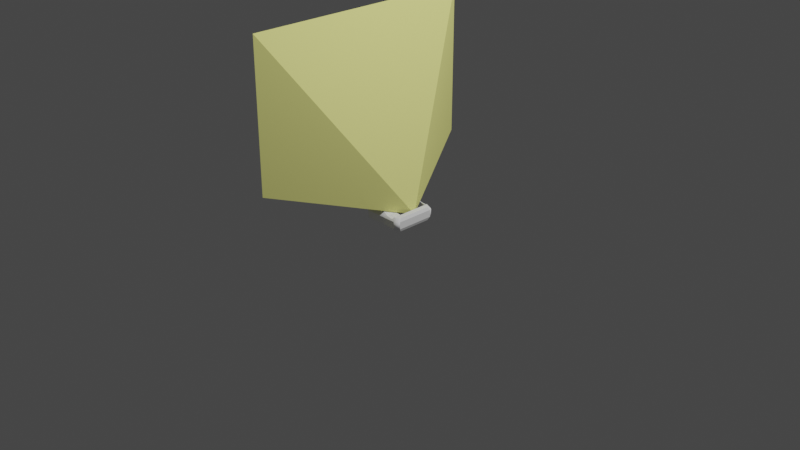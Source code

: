 # Source: projector.blend  (saved by Blender 3.3.6; exported with 4.5.12 LTS)
import bpy
from mathutils import Matrix  # noqa: F401  (used for matrix-valued properties, if any)

bpy.ops.wm.read_factory_settings(use_empty=True)
scene = bpy.context.scene
scene.name = 'Scene'

# ---- collections
col_collection = bpy.data.collections.new('Collection'); scene.collection.children.link(col_collection)

# ---- materials (node trees are filled in below, after node groups)
mat_x = bpy.data.materials.new('*')
mat_x.diffuse_color = (1.0, 1.0, 0.325, 0.1)
mat_color_m00 = bpy.data.materials.new('[Color M00]')
mat_color_m00.diffuse_color = (1.0, 1.0, 1.0, 1.0)
mat_color_m06 = bpy.data.materials.new('[Color M06]')
mat_color_m06.diffuse_color = (0.09152, 0.09152, 0.09152, 1.0)
mat_color_m03 = bpy.data.materials.new('[Color M03]')
mat_color_m03.diffuse_color = (0.4098, 0.4098, 0.4098, 1.0)
mat_material = bpy.data.materials.new('Material')
mat_material.alpha_threshold = 0.0
mat_material.roughness = 0.5
mat_material.line_color = (0.0, 0.0, 0.0, 1.0)

# ---- material node trees
mat_material.use_nodes = True; mat_material.node_tree.nodes.clear()
_N = mat_material.node_tree.nodes; _L = mat_material.node_tree.links
n0 = _N.new('ShaderNodeOutputMaterial'); n0.name = 'Material Output'; n0.location = (300, 300)
n1 = _N.new('ShaderNodeBsdfPrincipled'); n1.name = 'Principled BSDF'; n1.location = (10, 300)
n1.distribution = 'GGX'
n1.subsurface_method = 'RANDOM_WALK_SKIN'
n1.inputs[3].default_value = 1.45
n1.inputs[27].default_value = (0.0, 0.0, 0.0, 1.0)
n1.inputs[28].default_value = 1.0
_L.new(n1.outputs[0], n0.inputs[0])
n0.is_active_output = True

# ---- world
world_world = bpy.data.worlds.new('World'); scene.world = world_world
world_world.use_nodes = True; world_world.node_tree.nodes.clear()
_N = world_world.node_tree.nodes; _L = world_world.node_tree.links
n0 = _N.new('ShaderNodeOutputWorld'); n0.name = 'World Output'; n0.location = (300, 300)
n1 = _N.new('ShaderNodeBackground'); n1.name = 'Background'; n1.location = (10, 300)
n1.inputs[0].default_value = (0.05088, 0.05088, 0.05088, 1.0)
_L.new(n1.outputs[0], n0.inputs[0])
n0.is_active_output = True
world_world.color = (0.05088, 0.05088, 0.05088)
world_world.use_sun_shadow = False
world_world.sun_shadow_jitter_overblur = 0.0

# ---- cameras
cam_camera = bpy.data.cameras.new('Camera')
cam_camera.clip_end = 100.0
cam_camera.ortho_scale = 7.314

# ---- lights
light_light = bpy.data.lights.new('Light', 'POINT')
light_light.transmission_factor = 0.0
light_light.energy = 1000.0
light_light.shadow_soft_size = 0.1
light_light.shadow_maximum_resolution = 0.006
light_light.use_absolute_resolution = True

# ---- meshes
me_g___555564 = bpy.data.meshes.new('G-__555564')
me_g___555564.from_pydata([(0.0, 2.59, 1.89), (0.0, 0.0, 0.27), (0.0, 0.0, 1.89), (0.0, 2.59, 0.27), (0.756, 1.295, -0.069)], [], [(0, 1, 2), (1, 0, 3), (4, 1, 3), (0, 4, 3), (4, 2, 1), (0, 2, 4)])
me_g___555564.materials.append(mat_x)
me_g___555564.update()
me_g___555573 = bpy.data.meshes.new('G-__555573')
me_g___555573.from_pydata([(0.4366, 0.4592, 0.035), (0.437, 0.454, 0.112), (0.437, 0.454, 0.035), (0.4366, 0.4592, 0.112), (0.4353, 0.4644, 0.035), (0.4353, 0.4644, 0.112), (0.4332, 0.4693, 0.035), (0.4332, 0.4693, 0.112), (0.4303, 0.474, 0.035), (0.4303, 0.474, 0.112), (0.4267, 0.4784, 0.035), (0.4267, 0.4784, 0.112), (0.4224, 0.4823, 0.112), (0.4224, 0.4823, 0.035), (0.4174, 0.4857, 0.112), (0.4174, 0.4857, 0.035), (0.412, 0.4886, 0.112), (0.412, 0.4886, 0.035), (0.4061, 0.491, 0.112), (0.4061, 0.491, 0.035), (0.3999, 0.4926, 0.112), (0.3999, 0.4926, 0.035), (0.3935, 0.4937, 0.112), (0.3935, 0.4937, 0.035), (0.387, 0.494, 0.112), (0.387, 0.494, 0.035), (0.025, 0.494, 0.112), (0.025, 0.494, 0.035), (0.02174, 0.4938, 0.112), (0.02174, 0.4938, 0.035), (0.01853, 0.4931, 0.112), (0.01853, 0.4931, 0.035), (0.01543, 0.4921, 0.112), (0.01543, 0.4921, 0.035), (0.0125, 0.4907, 0.112), (0.0125, 0.4907, 0.035), (0.009781, 0.4888, 0.112), (0.009781, 0.4888, 0.035), (0.007322, 0.4867, 0.112), (0.007322, 0.4867, 0.035), (0.005166, 0.4842, 0.035), (0.005166, 0.4842, 0.112), (0.003349, 0.4815, 0.035), (0.003349, 0.4815, 0.112), (0.001903, 0.4786, 0.035), (0.001903, 0.4786, 0.112), (0.0008519, 0.4755, 0.035), (0.0008519, 0.4755, 0.112), (0.0002139, 0.4723, 0.035), (0.0002139, 0.4723, 0.112), (0.0, 0.469, 0.035), (0.0, 0.469, 0.112), (0.4197, 0.4369, 0.1437), (0.4201, 0.4322, 0.1436), (0.4185, 0.4415, 0.1438), (0.4166, 0.4459, 0.1441), (0.4139, 0.4501, 0.1444), (0.4105, 0.454, 0.1449), (0.4064, 0.4575, 0.1454), (0.4018, 0.4606, 0.146), (0.3968, 0.4632, 0.1467), (0.3913, 0.4653, 0.1474), (0.3855, 0.4668, 0.1482), (0.3795, 0.4677, 0.149), (0.381, 0.4675, 0.1488), (0.3734, 0.468, 0.1498), (0.03357, 0.468, 0.172), (0.03049, 0.4678, 0.172), (0.02747, 0.4672, 0.172), (0.02455, 0.4663, 0.172), (0.02178, 0.465, 0.172), (0.01922, 0.4634, 0.172), (0.0169, 0.4614, 0.172), (0.01487, 0.4592, 0.172), (0.01316, 0.4568, 0.172), (0.01179, 0.4542, 0.172), (0.0108, 0.4514, 0.172), (0.0102, 0.4486, 0.172), (0.01, 0.4456, 0.172), (0.0102, 0.4486, 0.0), (0.01, 0.4456, 0.0), (0.01179, 0.4542, 0.0), (0.0108, 0.4514, 0.0), (0.01316, 0.4568, 0.0), (0.01487, 0.4592, 0.0), (0.0169, 0.4614, 0.0), (0.01922, 0.4634, 0.0), (0.02178, 0.465, 0.0), (0.02455, 0.4663, 0.0), (0.02747, 0.4672, 0.0), (0.03049, 0.4678, 0.0), (0.03357, 0.468, 0.0), (0.381, 0.4677, 0.0), (0.3749, 0.468, 0.0), (0.3871, 0.4668, 0.0), (0.3929, 0.4653, 0.0), (0.3984, 0.4632, 0.0), (0.4036, 0.4606, 0.0), (0.4082, 0.4575, 0.0), (0.4123, 0.454, 0.0), (0.4157, 0.4501, 0.0), (0.4184, 0.4459, 0.0), (0.4204, 0.4415, 0.0), (0.4216, 0.4369, 0.0), (0.422, 0.4322, 0.0), (0.437, 0.04, 0.112), (0.437, 0.04, 0.035), (0.4366, 0.03478, 0.112), (0.4366, 0.03478, 0.035), (0.4353, 0.02965, 0.112), (0.4353, 0.02965, 0.035), (0.4332, 0.02469, 0.112), (0.4332, 0.02469, 0.035), (0.4303, 0.02, 0.112), (0.4303, 0.02, 0.035), (0.4267, 0.01565, 0.112), (0.4267, 0.01565, 0.035), (0.4224, 0.01172, 0.035), (0.4224, 0.01172, 0.112), (0.4174, 0.008266, 0.035), (0.4174, 0.008266, 0.112), (0.412, 0.005359, 0.035), (0.412, 0.005359, 0.112), (0.4061, 0.003045, 0.035), (0.4061, 0.003045, 0.112), (0.3999, 0.001363, 0.035), (0.3999, 0.001363, 0.112), (0.3935, 0.0003422, 0.035), (0.3935, 0.0003422, 0.112), (0.387, 0.0, 0.035), (0.387, 0.0, 0.112), (0.025, 0.0, 0.035), (0.025, 0.0, 0.112), (0.02174, 0.0002139, 0.035), (0.02174, 0.0002139, 0.112), (0.01853, 0.0008519, 0.035), (0.01853, 0.0008519, 0.112), (0.01543, 0.001903, 0.035), (0.01543, 0.001903, 0.112), (0.0125, 0.003349, 0.035), (0.0125, 0.003349, 0.112), (0.009781, 0.005166, 0.035), (0.009781, 0.005166, 0.112), (0.007322, 0.007322, 0.035), (0.007322, 0.007322, 0.112), (0.005166, 0.009781, 0.112), (0.005166, 0.009781, 0.035), (0.003349, 0.0125, 0.112), (0.003349, 0.0125, 0.035), (0.001903, 0.01543, 0.112), (0.001903, 0.01543, 0.035), (0.0008519, 0.01853, 0.112), (0.0008519, 0.01853, 0.035), (0.0002139, 0.02174, 0.112), (0.0002139, 0.02174, 0.035), (0.0, 0.025, 0.112), (0.0, 0.025, 0.035), (0.01, 0.04837, 0.0), (0.0102, 0.04545, 0.0), (0.0108, 0.04258, 0.0), (0.01179, 0.03981, 0.0), (0.01316, 0.03718, 0.0), (0.01487, 0.03475, 0.0), (0.0169, 0.03255, 0.0), (0.01922, 0.03062, 0.0), (0.02178, 0.029, 0.0), (0.02455, 0.0277, 0.0), (0.02747, 0.02676, 0.0), (0.03049, 0.02619, 0.0), (0.03357, 0.026, 0.0), (0.3749, 0.026, 0.0), (0.381, 0.02631, 0.0), (0.3871, 0.02722, 0.0), (0.3929, 0.02872, 0.0), (0.3984, 0.03079, 0.0), (0.4036, 0.0334, 0.0), (0.4082, 0.03648, 0.0), (0.4123, 0.04, 0.0), (0.4157, 0.04389, 0.0), (0.4184, 0.04809, 0.0), (0.4204, 0.05253, 0.0), (0.4216, 0.05712, 0.0), (0.422, 0.06179, 0.0), (0.4197, 0.05712, 0.1437), (0.4201, 0.06179, 0.1436), (0.4185, 0.05253, 0.1438), (0.4166, 0.04809, 0.1441), (0.4139, 0.04389, 0.1444), (0.4105, 0.04, 0.1449), (0.4064, 0.03648, 0.1454), (0.4018, 0.0334, 0.146), (0.3968, 0.03079, 0.1467), (0.3913, 0.02872, 0.1474), (0.3855, 0.02722, 0.1482), (0.3795, 0.02631, 0.149), (0.3734, 0.026, 0.1498), (0.03357, 0.026, 0.172), (0.03049, 0.02619, 0.172), (0.02747, 0.02676, 0.172), (0.02455, 0.0277, 0.172), (0.02178, 0.029, 0.172), (0.01922, 0.03062, 0.172), (0.0169, 0.03255, 0.172), (0.01487, 0.03475, 0.172), (0.01316, 0.03718, 0.172), (0.01179, 0.03981, 0.172), (0.0108, 0.04258, 0.172), (0.0102, 0.04545, 0.172), (0.01, 0.04837, 0.172), (0.206, 0.026, 0.172), (0.206, 0.468, 0.172), (0.206, 0.131, 0.172), (0.349, 0.007583, 0.1295), (0.283, 0.01105, 0.1375), (0.3734, 0.131, 0.1498), (0.3734, 0.458, 0.1498), (0.349, 0.4864, 0.1295), (0.283, 0.483, 0.1375), (0.283, 0.131, 0.1375), (0.349, 0.4754, 0.1295), (0.283, 0.4754, 0.1375), (0.349, 0.131, 0.1295), (0.349, 0.008999, 0.1295), (0.2693, 0.146, 0.1436), (0.3322, 0.229, 0.1155), (0.2693, 0.2332, 0.1436), (0.2695, 0.144, 0.1436), (0.2698, 0.1421, 0.1434), (0.2704, 0.1403, 0.1432), (0.2712, 0.1385, 0.1428), (0.2722, 0.1369, 0.1424), (0.2733, 0.1354, 0.1418), (0.2747, 0.1341, 0.1412), (0.2762, 0.133, 0.1406), (0.2778, 0.1321, 0.1398), (0.2795, 0.1315, 0.1391), (0.2812, 0.1311, 0.1383), (0.3322, 0.145, 0.1155), (0.3322, 0.3413, 0.1155), (0.2693, 0.3371, 0.1436), (0.2241, 0.2493, 0.1639), (0.224, 0.319, 0.1639), (0.224, 0.2513, 0.1639), (0.2241, 0.321, 0.1639), (0.2245, 0.2473, 0.1637), (0.2245, 0.323, 0.1637), (0.225, 0.2454, 0.1635), (0.225, 0.3249, 0.1635), (0.2258, 0.2436, 0.1631), (0.2258, 0.3267, 0.1631), (0.2268, 0.2419, 0.1627), (0.2268, 0.3284, 0.1627), (0.228, 0.2403, 0.1622), (0.228, 0.3299, 0.1622), (0.2293, 0.239, 0.1616), (0.2293, 0.3313, 0.1616), (0.2308, 0.2378, 0.1609), (0.2308, 0.3325, 0.1609), (0.2324, 0.2368, 0.1602), (0.2324, 0.3334, 0.1602), (0.2341, 0.2361, 0.1594), (0.2341, 0.3342, 0.1594), (0.2358, 0.2356, 0.1586), (0.2358, 0.3347, 0.1586), (0.2377, 0.2354, 0.1578), (0.2377, 0.3349, 0.1578), (0.2693, 0.4604, 0.1436), (0.2695, 0.4623, 0.1436), (0.2698, 0.4643, 0.1434), (0.2704, 0.4661, 0.1432), (0.2712, 0.4679, 0.1428), (0.2722, 0.4695, 0.1424), (0.2733, 0.471, 0.1418), (0.2747, 0.4723, 0.1412), (0.2762, 0.4734, 0.1406), (0.2778, 0.4742, 0.1398), (0.2795, 0.4749, 0.1391), (0.2812, 0.4753, 0.1383), (0.3322, 0.4704, 0.1155), (0.3347, 0.2369, 0.1176), (0.27, 0.3296, 0.1466), (0.27, 0.2407, 0.1466), (0.3347, 0.3334, 0.1176), (0.233, 0.2527, 0.1632), (0.2326, 0.2544, 0.1634), (0.2325, 0.2561, 0.1634), (0.2342, 0.2495, 0.1626), (0.2335, 0.2511, 0.163), (0.2326, 0.3159, 0.1634), (0.2325, 0.3142, 0.1634), (0.233, 0.3176, 0.1632), (0.2335, 0.3192, 0.163), (0.2351, 0.2481, 0.1622), (0.2362, 0.2467, 0.1617), (0.2375, 0.2456, 0.1612), (0.2388, 0.2445, 0.1606), (0.2403, 0.2437, 0.1599), (0.2419, 0.2431, 0.1592), (0.2436, 0.2427, 0.1584), (0.2453, 0.2424, 0.1577), (0.2453, 0.3278, 0.1577), (0.2436, 0.3276, 0.1584), (0.2419, 0.3272, 0.1592), (0.2388, 0.3257, 0.1606), (0.2375, 0.3247, 0.1612), (0.2403, 0.3266, 0.1599), (0.2362, 0.3235, 0.1617), (0.2351, 0.3222, 0.1622), (0.2342, 0.3208, 0.1626), (0.367, 0.309, 0.1445), (0.367, 0.259, 0.1445)], [], [(0, 1, 2), (1, 0, 3), (0, 4, 3), (3, 4, 5), (6, 5, 4), (5, 6, 7), (8, 7, 6), (7, 8, 9), (10, 9, 8), (9, 10, 11), (12, 10, 13), (10, 12, 11), (14, 13, 15), (13, 14, 12), (16, 15, 17), (15, 16, 14), (18, 17, 19), (17, 18, 16), (20, 19, 21), (19, 20, 18), (22, 21, 23), (21, 22, 20), (24, 23, 25), (23, 24, 22), (26, 25, 27), (25, 26, 24), (28, 27, 29), (27, 28, 26), (30, 29, 31), (29, 30, 28), (32, 31, 33), (31, 32, 30), (34, 33, 35), (33, 34, 32), (36, 35, 37), (35, 36, 34), (38, 37, 39), (37, 38, 36), (38, 40, 41), (40, 38, 39), (41, 42, 43), (42, 41, 40), (43, 44, 45), (44, 43, 42), (45, 46, 47), (46, 45, 44), (47, 48, 49), (48, 47, 46), (49, 50, 51), (50, 49, 48), (3, 52, 1), (1, 52, 53), (5, 54, 3), (3, 54, 52), (7, 55, 5), (5, 55, 54), (9, 56, 7), (7, 56, 55), (9, 11, 57), (9, 57, 56), (11, 12, 57), (12, 58, 57), (12, 14, 58), (14, 59, 58), (59, 14, 16), (16, 60, 59), (60, 16, 18), (61, 60, 18), (61, 18, 20), (62, 61, 20), (62, 20, 22), (63, 62, 22), (62, 63, 64), (63, 22, 24), (65, 63, 24), (66, 26, 28), (66, 28, 67), (67, 28, 30), (67, 30, 68), (68, 30, 32), (68, 32, 69), (69, 32, 34), (69, 34, 70), (70, 34, 36), (70, 36, 71), (71, 36, 38), (71, 38, 72), (38, 73, 72), (38, 41, 73), (41, 74, 73), (41, 43, 74), (43, 75, 74), (43, 45, 75), (45, 76, 75), (45, 47, 76), (47, 77, 76), (47, 49, 77), (49, 78, 77), (49, 51, 78), (48, 79, 50), (50, 79, 80), (44, 81, 46), (46, 81, 82), (42, 83, 44), (44, 83, 81), (40, 84, 42), (42, 84, 83), (39, 85, 40), (40, 85, 84), (37, 86, 85), (37, 85, 39), (35, 87, 86), (35, 86, 37), (33, 88, 87), (33, 87, 35), (31, 89, 88), (31, 88, 33), (29, 90, 89), (29, 89, 31), (27, 91, 90), (27, 90, 29), (23, 92, 93), (23, 93, 25), (21, 94, 92), (21, 92, 23), (19, 95, 94), (19, 94, 21), (17, 96, 95), (17, 95, 19), (15, 97, 96), (15, 96, 17), (13, 98, 97), (13, 97, 15), (10, 99, 98), (10, 98, 13), (10, 100, 99), (10, 8, 100), (8, 101, 100), (8, 6, 101), (6, 102, 101), (6, 4, 102), (4, 103, 102), (4, 0, 103), (0, 104, 103), (0, 2, 104), (46, 82, 48), (48, 82, 79), (27, 93, 91), (93, 27, 25), (2, 105, 106), (105, 2, 1), (106, 107, 108), (107, 106, 105), (108, 109, 110), (109, 108, 107), (110, 111, 112), (111, 110, 109), (112, 113, 114), (113, 112, 111), (114, 115, 116), (115, 114, 113), (115, 117, 116), (117, 115, 118), (118, 119, 117), (119, 118, 120), (120, 121, 119), (121, 120, 122), (122, 123, 121), (123, 122, 124), (124, 125, 123), (125, 124, 126), (126, 127, 125), (127, 126, 128), (128, 129, 127), (129, 128, 130), (130, 131, 129), (131, 130, 132), (132, 133, 131), (133, 132, 134), (134, 135, 133), (135, 134, 136), (136, 137, 135), (137, 136, 138), (138, 139, 137), (139, 138, 140), (140, 141, 139), (141, 140, 142), (142, 143, 141), (143, 142, 144), (145, 143, 144), (143, 145, 146), (147, 146, 145), (146, 147, 148), (149, 148, 147), (148, 149, 150), (151, 150, 149), (150, 151, 152), (153, 152, 151), (152, 153, 154), (155, 154, 153), (154, 155, 156), (79, 157, 80), (157, 79, 158), (158, 79, 82), (158, 82, 159), (159, 82, 81), (159, 81, 160), (160, 81, 83), (160, 83, 161), (161, 83, 84), (161, 84, 162), (162, 84, 85), (162, 85, 163), (163, 85, 86), (163, 86, 164), (164, 86, 87), (164, 87, 165), (165, 87, 88), (165, 88, 166), (166, 88, 89), (166, 89, 167), (167, 89, 90), (167, 90, 168), (168, 90, 91), (168, 91, 169), (169, 91, 93), (169, 93, 170), (170, 93, 92), (170, 92, 171), (171, 92, 94), (171, 94, 172), (172, 94, 95), (172, 95, 173), (173, 95, 96), (173, 96, 174), (174, 96, 97), (174, 97, 175), (175, 97, 98), (175, 98, 176), (176, 98, 99), (176, 99, 177), (177, 99, 100), (177, 100, 178), (178, 100, 101), (178, 101, 179), (179, 101, 102), (179, 102, 180), (180, 102, 103), (180, 103, 181), (181, 103, 104), (181, 104, 182), (183, 107, 105), (184, 183, 105), (185, 109, 107), (183, 185, 107), (186, 111, 109), (185, 186, 109), (187, 113, 111), (186, 187, 111), (113, 188, 115), (113, 187, 188), (115, 188, 118), (118, 188, 189), (118, 189, 120), (120, 189, 190), (190, 122, 120), (122, 190, 191), (191, 124, 122), (192, 124, 191), (192, 126, 124), (193, 126, 192), (193, 128, 126), (194, 128, 193), (194, 130, 128), (195, 130, 194), (196, 134, 132), (197, 134, 196), (197, 136, 134), (198, 136, 197), (198, 138, 136), (199, 138, 198), (199, 140, 138), (200, 140, 199), (200, 142, 140), (201, 142, 200), (201, 144, 142), (202, 144, 201), (203, 144, 202), (203, 145, 144), (204, 145, 203), (204, 147, 145), (205, 147, 204), (205, 149, 147), (206, 149, 205), (206, 151, 149), (207, 151, 206), (207, 153, 151), (208, 153, 207), (208, 155, 153), (158, 154, 156), (157, 158, 156), (160, 150, 152), (159, 160, 152), (161, 148, 150), (160, 161, 150), (162, 146, 148), (161, 162, 148), (163, 143, 146), (162, 163, 146), (141, 163, 164), (143, 163, 141), (139, 164, 165), (141, 164, 139), (137, 165, 166), (139, 165, 137), (135, 166, 167), (137, 166, 135), (133, 167, 168), (135, 167, 133), (131, 168, 169), (133, 168, 131), (127, 170, 171), (129, 170, 127), (125, 171, 172), (127, 171, 125), (123, 172, 173), (125, 172, 123), (121, 173, 174), (123, 173, 121), (119, 174, 175), (121, 174, 119), (117, 175, 176), (119, 175, 117), (116, 176, 177), (116, 117, 176), (116, 177, 178), (178, 114, 116), (179, 114, 178), (179, 112, 114), (180, 112, 179), (180, 110, 112), (181, 110, 180), (181, 108, 110), (182, 108, 181), (182, 106, 108), (159, 152, 154), (158, 159, 154), (182, 2, 106), (2, 182, 104), (129, 169, 170), (169, 129, 131), (208, 51, 155), (51, 208, 78), (153, 51, 155), (51, 153, 49), (49, 153, 151), (49, 151, 47), (47, 151, 149), (47, 149, 45), (45, 149, 147), (45, 147, 43), (43, 147, 145), (43, 145, 41), (41, 145, 144), (41, 144, 38), (38, 144, 142), (38, 142, 36), (36, 142, 140), (36, 140, 34), (34, 140, 138), (34, 138, 32), (32, 138, 136), (32, 136, 30), (30, 136, 134), (30, 134, 28), (28, 134, 132), (28, 132, 26), (26, 132, 130), (26, 130, 24), (24, 130, 128), (24, 128, 22), (22, 128, 126), (22, 126, 20), (20, 126, 124), (20, 124, 18), (18, 124, 122), (18, 122, 16), (16, 122, 120), (16, 120, 14), (14, 120, 118), (14, 118, 12), (12, 118, 115), (12, 115, 11), (11, 115, 113), (11, 113, 9), (9, 113, 111), (9, 111, 7), (7, 111, 109), (7, 109, 5), (5, 109, 107), (5, 107, 3), (3, 107, 105), (3, 105, 1), (1, 184, 105), (184, 1, 53), (207, 78, 208), (78, 207, 77), (77, 207, 206), (77, 206, 76), (76, 206, 205), (76, 205, 75), (75, 205, 204), (75, 204, 74), (74, 204, 203), (74, 203, 73), (73, 203, 202), (73, 202, 72), (72, 202, 201), (72, 201, 71), (71, 201, 200), (71, 200, 70), (70, 200, 199), (70, 199, 69), (69, 199, 198), (69, 198, 68), (68, 198, 197), (68, 197, 67), (67, 197, 196), (67, 196, 66), (66, 196, 209), (66, 209, 210), (210, 209, 211), (212, 132, 130), (132, 212, 213), (132, 213, 196), (196, 213, 209), (195, 212, 130), (194, 214, 195), (214, 65, 215), (65, 214, 63), (63, 214, 194), (63, 194, 193), (63, 193, 64), (64, 193, 62), (62, 193, 192), (62, 192, 61), (61, 192, 191), (61, 191, 60), (60, 191, 190), (60, 190, 59), (59, 190, 189), (59, 189, 58), (58, 189, 188), (58, 188, 57), (57, 188, 187), (57, 187, 56), (56, 187, 186), (56, 186, 55), (55, 186, 185), (55, 185, 54), (54, 185, 183), (54, 183, 52), (52, 183, 184), (52, 184, 53), (65, 24, 216), (66, 24, 26), (24, 66, 217), (24, 217, 216), (217, 66, 210), (48, 156, 50), (156, 48, 154), (154, 48, 46), (154, 46, 152), (152, 46, 44), (152, 44, 150), (150, 44, 42), (150, 42, 148), (148, 42, 40), (148, 40, 146), (146, 40, 39), (146, 39, 143), (143, 39, 37), (143, 37, 141), (141, 37, 35), (141, 35, 139), (139, 35, 33), (139, 33, 137), (137, 33, 31), (137, 31, 135), (135, 31, 29), (135, 29, 133), (133, 29, 27), (133, 27, 131), (131, 27, 25), (131, 25, 129), (129, 25, 23), (129, 23, 127), (127, 23, 21), (127, 21, 125), (125, 21, 19), (125, 19, 123), (123, 19, 17), (123, 17, 121), (121, 17, 15), (121, 15, 119), (119, 15, 13), (119, 13, 117), (117, 13, 10), (117, 10, 116), (116, 10, 8), (116, 8, 114), (114, 8, 6), (114, 6, 112), (112, 6, 4), (112, 4, 110), (0, 110, 4), (110, 0, 108), (108, 0, 2), (108, 2, 106), (51, 156, 155), (156, 51, 50), (50, 157, 156), (157, 50, 80), (213, 211, 209), (211, 213, 218), (219, 217, 220), (217, 219, 216), (212, 218, 213), (218, 212, 221), (221, 212, 222), (223, 224, 225), (224, 223, 226), (224, 226, 227), (224, 227, 228), (224, 228, 229), (224, 229, 230), (224, 230, 231), (224, 231, 232), (224, 232, 233), (224, 233, 234), (224, 234, 235), (224, 235, 236), (224, 236, 218), (224, 218, 237), (215, 216, 219), (216, 215, 65), (225, 238, 239), (238, 225, 224), (240, 241, 242), (241, 240, 243), (243, 240, 244), (243, 244, 245), (245, 244, 246), (245, 246, 247), (247, 246, 248), (247, 248, 249), (249, 248, 250), (249, 250, 251), (251, 250, 252), (251, 252, 253), (253, 252, 254), (253, 254, 255), (255, 254, 256), (255, 256, 257), (257, 256, 258), (257, 258, 259), (259, 258, 260), (259, 260, 261), (261, 260, 262), (261, 262, 263), (263, 262, 264), (263, 264, 265), (265, 264, 225), (265, 225, 239), (238, 266, 239), (266, 238, 267), (267, 238, 268), (268, 238, 269), (269, 238, 270), (270, 238, 271), (271, 238, 272), (272, 238, 273), (273, 238, 274), (274, 238, 275), (275, 238, 276), (276, 238, 277), (277, 238, 220), (220, 238, 278), (211, 240, 210), (240, 211, 244), (244, 211, 246), (246, 211, 248), (248, 211, 228), (228, 211, 229), (229, 211, 230), (230, 211, 231), (231, 211, 232), (232, 211, 233), (233, 211, 234), (234, 211, 235), (235, 211, 236), (236, 211, 218), (210, 240, 242), (248, 228, 250), (250, 228, 252), (252, 228, 254), (254, 228, 256), (256, 228, 258), (258, 228, 260), (260, 228, 262), (262, 228, 264), (264, 228, 227), (264, 227, 226), (264, 226, 223), (264, 223, 225), (210, 272, 217), (272, 210, 271), (271, 210, 270), (270, 210, 269), (269, 210, 247), (247, 210, 245), (245, 210, 243), (243, 210, 241), (241, 210, 242), (269, 247, 249), (269, 249, 251), (269, 251, 253), (269, 253, 268), (268, 253, 255), (268, 255, 257), (268, 257, 259), (268, 259, 261), (268, 261, 263), (268, 263, 265), (268, 265, 267), (267, 265, 266), (266, 265, 239), (217, 272, 273), (217, 273, 274), (217, 274, 275), (217, 275, 276), (217, 276, 277), (217, 277, 220), (220, 278, 219), (195, 222, 212), (222, 195, 221), (221, 195, 214), (279, 280, 281), (280, 279, 282), (283, 284, 244), (284, 240, 244), (284, 285, 240), (285, 242, 240), (286, 287, 248), (287, 246, 248), (288, 241, 289), (288, 243, 241), (290, 243, 288), (290, 245, 243), (291, 245, 290), (291, 247, 245), (292, 286, 250), (286, 248, 250), (293, 292, 252), (292, 250, 252), (294, 252, 254), (294, 293, 252), (295, 254, 256), (295, 294, 254), (296, 256, 258), (296, 295, 256), (297, 258, 260), (297, 296, 258), (298, 260, 262), (298, 297, 260), (299, 262, 264), (299, 298, 262), (279, 225, 224), (281, 299, 225), (225, 299, 264), (287, 283, 246), (283, 244, 246), (282, 238, 239), (282, 239, 280), (280, 239, 265), (280, 265, 300), (301, 263, 261), (301, 261, 302), (303, 257, 255), (303, 255, 304), (305, 259, 257), (305, 257, 303), (306, 251, 307), (306, 253, 251), (307, 249, 308), (307, 251, 249), (308, 247, 291), (308, 249, 247), (302, 261, 259), (302, 259, 305), (300, 265, 263), (300, 263, 301), (304, 255, 253), (304, 253, 306), (285, 241, 242), (241, 285, 289), (279, 309, 282), (309, 279, 310), (279, 238, 224), (238, 279, 282), (284, 289, 285), (289, 284, 288), (288, 284, 283), (288, 283, 290), (290, 283, 287), (290, 287, 291), (291, 287, 286), (291, 286, 308), (308, 286, 292), (308, 292, 307), (307, 292, 293), (307, 293, 306), (306, 293, 294), (306, 294, 304), (304, 294, 295), (304, 295, 303), (303, 295, 296), (303, 296, 305), (305, 296, 297), (305, 297, 302), (302, 297, 298), (302, 298, 301), (301, 298, 299), (301, 299, 300), (300, 299, 281), (300, 281, 280), (279, 281, 225), (281, 239, 225), (239, 281, 280), (221, 224, 237), (224, 221, 279), (279, 221, 310), (310, 221, 214), (310, 214, 309), (309, 214, 215), (238, 219, 278), (219, 238, 282), (219, 282, 309), (219, 309, 215), (218, 221, 237)])
me_g___555573.polygons.foreach_set('use_smooth', [1, 1, 1, 1, 1, 1, 1, 1, 1, 1, 1, 1, 1, 1, 1, 1, 1, 1, 1, 1, 1, 1, 1, 1, 0, 0, 1, 1, 1, 1, 1, 1, 1, 1, 1, 1, 1, 1, 1, 1, 1, 1, 1, 1, 1, 1, 1, 1, 1, 1, 1, 1, 1, 1, 1, 1, 1, 1, 1, 1, 1, 1, 1, 1, 1, 1, 1, 1, 1, 1, 1, 1, 1, 1, 1, 1, 1, 1, 1, 1, 1, 1, 1, 1, 1, 1, 1, 1, 1, 1, 1, 1, 1, 1, 1, 1, 1, 1, 1, 1, 1, 1, 1, 1, 1, 1, 1, 1, 1, 1, 1, 1, 1, 1, 1, 1, 1, 1, 1, 1, 1, 1, 1, 1, 1, 1, 1, 1, 1, 1, 1, 1, 1, 1, 1, 1, 1, 1, 1, 1, 1, 1, 1, 1, 1, 1, 1, 0, 0, 0, 0, 1, 1, 1, 1, 1, 1, 1, 1, 1, 1, 1, 1, 1, 1, 1, 1, 1, 1, 1, 1, 1, 1, 1, 1, 0, 0, 1, 1, 1, 1, 1, 1, 1, 1, 1, 1, 1, 1, 1, 1, 1, 1, 1, 1, 1, 1, 1, 1, 1, 1, 0, 0, 0, 0, 0, 0, 0, 0, 0, 0, 0, 0, 0, 0, 0, 0, 0, 0, 0, 0, 0, 0, 0, 0, 0, 0, 0, 0, 0, 0, 0, 0, 0, 0, 0, 0, 0, 0, 0, 0, 0, 0, 0, 0, 0, 0, 0, 0, 0, 0, 1, 1, 1, 1, 1, 1, 1, 1, 1, 1, 1, 1, 1, 1, 1, 1, 1, 1, 1, 1, 1, 1, 1, 1, 1, 1, 1, 1, 1, 1, 1, 1, 1, 1, 1, 1, 1, 1, 1, 1, 1, 1, 1, 1, 1, 1, 1, 1, 1, 1, 1, 1, 1, 1, 1, 1, 1, 1, 1, 1, 1, 1, 1, 1, 1, 1, 1, 1, 1, 1, 1, 1, 1, 1, 1, 1, 1, 1, 1, 1, 1, 1, 1, 1, 1, 1, 1, 1, 1, 1, 1, 1, 1, 1, 1, 1, 0, 0, 0, 0, 0, 0, 0, 0, 0, 0, 0, 0, 0, 0, 0, 0, 0, 0, 0, 0, 0, 0, 0, 0, 0, 0, 0, 0, 0, 0, 0, 0, 0, 0, 0, 0, 0, 0, 0, 0, 0, 0, 0, 0, 0, 0, 0, 0, 0, 0, 0, 0, 0, 0, 0, 0, 0, 0, 0, 0, 0, 0, 0, 0, 0, 0, 0, 0, 0, 0, 0, 0, 0, 0, 0, 0, 0, 0, 0, 0, 0, 0, 0, 0, 0, 1, 1, 1, 1, 1, 0, 0, 0, 0, 0, 0, 0, 0, 0, 0, 0, 0, 0, 0, 0, 0, 0, 0, 0, 0, 0, 0, 0, 0, 0, 0, 0, 1, 1, 1, 1, 1, 0, 0, 0, 0, 0, 0, 0, 0, 0, 0, 0, 0, 0, 0, 0, 0, 0, 0, 0, 0, 0, 0, 0, 0, 0, 0, 0, 0, 0, 0, 0, 0, 0, 0, 0, 0, 0, 0, 0, 0, 0, 0, 0, 0, 0, 0, 0, 0, 0, 0, 0, 0, 0, 0, 0, 0, 0, 0, 0, 0, 0, 0, 0, 0, 0, 0, 0, 0, 0, 0, 0, 0, 0, 0, 0, 0, 0, 0, 0, 0, 0, 0, 0, 0, 0, 0, 0, 0, 0, 0, 0, 0, 0, 0, 0, 0, 0, 0, 0, 0, 0, 0, 0, 0, 0, 0, 0, 0, 0, 0, 0, 0, 0, 0, 0, 0, 0, 0, 0, 0, 0, 0, 0, 0, 0, 0, 0, 0, 0, 0, 0, 0, 0, 0, 0, 0, 0, 0, 0, 0, 0, 0, 0, 0, 0, 0, 0, 0, 0, 0, 0, 0, 0, 0, 0, 0, 0, 0, 0, 0, 0, 0, 0, 0, 0, 0, 0, 0, 0, 0, 0, 0, 0, 0, 0, 0, 0, 0, 0, 0, 1, 1, 1, 1, 1, 1, 1, 1, 1, 1, 1, 1, 1, 1, 1, 1, 1, 1, 1, 1, 1, 1, 1, 1, 1, 1, 1, 1, 1, 1, 1, 1, 1, 1, 1, 1, 1, 1, 1, 1, 1, 1, 1, 1, 1, 1, 1, 1, 1, 1, 1, 1, 1, 1, 1, 1, 1, 0, 0, 0, 0, 0, 0, 0, 0, 0, 0, 0, 0, 0, 0, 0, 0, 0, 0, 0, 0, 0, 0, 0, 0, 0, 0, 0, 0, 0, 0, 1, 0, 0, 0, 0, 0, 0, 0, 0, 0, 0, 0, 0, 0])
me_g___555573.polygons.foreach_set('material_index', [0, 0, 0, 0, 0, 0, 0, 0, 0, 0, 0, 0, 0, 0, 0, 0, 0, 0, 0, 0, 0, 0, 0, 0, 0, 0, 0, 0, 0, 0, 0, 0, 0, 0, 0, 0, 0, 0, 0, 0, 0, 0, 0, 0, 0, 0, 0, 0, 0, 0, 0, 0, 0, 0, 0, 0, 0, 0, 0, 0, 0, 0, 0, 0, 0, 0, 0, 0, 0, 0, 0, 0, 0, 0, 0, 0, 0, 0, 0, 0, 0, 0, 0, 0, 0, 0, 0, 0, 0, 0, 0, 0, 0, 0, 0, 0, 0, 0, 0, 0, 0, 0, 0, 0, 0, 0, 0, 0, 0, 0, 0, 0, 0, 0, 0, 0, 0, 0, 0, 0, 0, 0, 0, 0, 0, 0, 0, 0, 0, 0, 0, 0, 0, 0, 0, 0, 0, 0, 0, 0, 0, 0, 0, 0, 0, 0, 0, 0, 0, 0, 0, 0, 0, 0, 0, 0, 0, 0, 0, 0, 0, 0, 0, 0, 0, 0, 0, 0, 0, 0, 0, 0, 0, 0, 0, 0, 0, 0, 0, 0, 0, 0, 0, 0, 0, 0, 0, 0, 0, 0, 0, 0, 0, 0, 0, 0, 0, 0, 0, 0, 0, 0, 0, 0, 0, 0, 0, 0, 0, 0, 0, 0, 0, 0, 0, 0, 0, 0, 0, 0, 0, 0, 0, 0, 0, 0, 0, 0, 0, 0, 0, 0, 0, 0, 0, 0, 0, 0, 0, 0, 0, 0, 0, 0, 0, 0, 0, 0, 0, 0, 0, 0, 0, 0, 0, 0, 0, 0, 0, 0, 0, 0, 0, 0, 0, 0, 0, 0, 0, 0, 0, 0, 0, 0, 0, 0, 0, 0, 0, 0, 0, 0, 0, 0, 0, 0, 0, 0, 0, 0, 0, 0, 0, 0, 0, 0, 0, 0, 0, 0, 0, 0, 0, 0, 0, 0, 0, 0, 0, 0, 0, 0, 0, 0, 0, 0, 0, 0, 0, 0, 0, 0, 0, 0, 0, 0, 0, 0, 0, 0, 0, 0, 0, 0, 0, 0, 0, 0, 0, 0, 0, 0, 0, 0, 0, 0, 0, 0, 0, 0, 0, 0, 0, 0, 0, 0, 0, 0, 0, 0, 0, 0, 0, 0, 0, 0, 0, 0, 0, 0, 0, 0, 0, 0, 0, 0, 0, 0, 0, 0, 0, 0, 0, 0, 0, 0, 0, 0, 0, 0, 0, 0, 0, 0, 0, 0, 0, 0, 0, 0, 0, 0, 0, 0, 0, 0, 0, 0, 0, 0, 0, 0, 0, 0, 0, 0, 0, 0, 0, 0, 0, 0, 0, 0, 0, 0, 0, 0, 0, 0, 0, 0, 0, 0, 0, 0, 0, 0, 0, 0, 0, 0, 0, 0, 0, 0, 0, 0, 0, 0, 0, 0, 0, 0, 0, 0, 0, 0, 0, 0, 0, 0, 0, 0, 0, 0, 0, 0, 0, 0, 0, 0, 0, 0, 0, 0, 0, 0, 0, 0, 0, 0, 0, 0, 0, 0, 0, 0, 0, 0, 0, 0, 0, 0, 0, 0, 0, 0, 0, 0, 0, 0, 0, 0, 0, 0, 0, 0, 0, 0, 0, 0, 0, 0, 0, 0, 0, 0, 0, 0, 0, 0, 0, 0, 0, 0, 0, 0, 0, 0, 1, 1, 1, 1, 1, 1, 1, 1, 1, 1, 1, 1, 1, 1, 0, 0, 0, 0, 0, 0, 0, 0, 0, 0, 0, 0, 0, 0, 0, 0, 0, 0, 0, 0, 0, 0, 0, 0, 0, 0, 0, 0, 0, 0, 1, 1, 1, 1, 1, 1, 1, 1, 1, 1, 1, 1, 1, 1, 0, 0, 0, 0, 0, 0, 0, 0, 0, 0, 0, 0, 0, 0, 0, 0, 0, 0, 0, 0, 0, 0, 0, 0, 0, 0, 0, 0, 0, 0, 0, 0, 0, 0, 0, 0, 0, 0, 0, 0, 0, 0, 0, 0, 0, 0, 0, 0, 0, 0, 0, 0, 0, 0, 0, 0, 0, 0, 0, 1, 1, 0, 0, 0, 0, 0, 0, 0, 0, 0, 0, 0, 0, 0, 0, 0, 0, 0, 0, 0, 0, 0, 0, 0, 0, 0, 0, 0, 0, 1, 0, 0, 0, 0, 1, 1, 0, 0, 0, 0, 0, 0, 0, 0, 0, 0, 0, 0, 0, 0, 0, 0, 0, 0, 0, 0, 0, 0, 2, 2, 0, 0, 0, 0, 0, 0, 0, 0, 0, 0, 0, 0, 0, 0, 0, 0, 0, 0, 0, 0, 0, 0, 0, 0, 0, 0, 0, 0, 1, 3, 3, 1, 1, 1, 1, 1, 1, 1, 1, 1, 1, 1])
me_g___555573.materials.append(mat_color_m00)
me_g___555573.materials.append(mat_color_m06)
me_g___555573.materials.append(mat_color_m03)
me_g___555573.materials.append(mat_material)
me_g___555573.update()

# ---- objects
ob_light = bpy.data.objects.new('Light', light_light)
ob_camera = bpy.data.objects.new('Camera', cam_camera)
ob_g___555564 = bpy.data.objects.new('G-__555564', me_g___555564)
ob_g___555573 = bpy.data.objects.new('G-__555573', me_g___555573)

# ---- transforms, parenting, visibility, modifiers, constraints
ob_light.location = (4.076, 1.005, 5.904)
ob_light.rotation_euler = (0.6503, 0.05522, 1.866)
ob_light.lock_rotations_4d = False
ob_light.empty_display_type = 'ARROWS'
ob_light.color = (0.0, 0.0, 0.0, 0.0)
ob_light.lineart.crease_threshold = 0.0
ob_camera.location = (7.359, -6.926, 4.958)
ob_camera.rotation_euler = (1.109, 0.0, 0.8149)
ob_camera.lock_rotations_4d = False
ob_camera.empty_display_type = 'ARROWS'
ob_camera.color = (0.0, 0.0, 0.0, 0.0)
ob_camera.display_type = 'WIRE'
ob_camera.lineart.crease_threshold = 0.0
ob_g___555564.location = (-0.5742, -1.258, 0.172)
ob_g___555573.location = (-0.2042, -0.247, 0.0)

# ---- collection membership
col_collection.objects.link(ob_light)
col_collection.objects.link(ob_camera)
col_collection.objects.link(ob_g___555564)
col_collection.objects.link(ob_g___555573)

# ---- scene / render settings (as saved in the file)
scene.camera = ob_camera
scene.frame_start = 1; scene.frame_end = 250; scene.frame_set(1)
scene.render.engine = 'CYCLES'
scene.cycles.sampling_pattern = 'TABULATED_SOBOL'
scene.cycles.use_light_tree = False
scene.view_settings.view_transform = 'Filmic'
bpy.context.view_layer.update()
